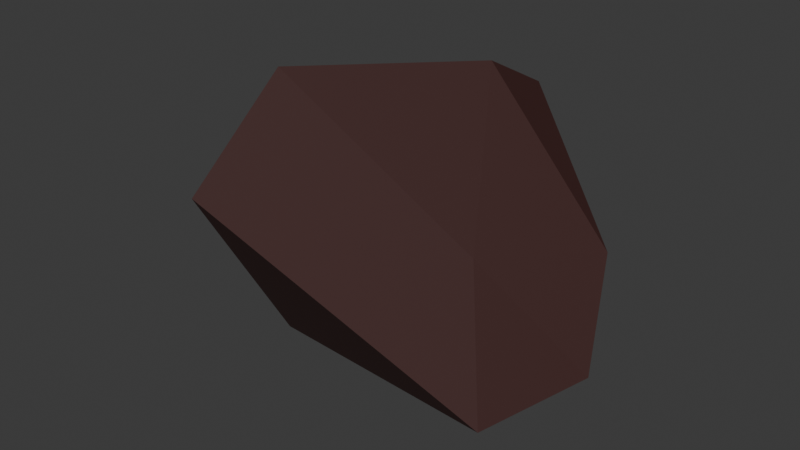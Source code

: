 # Source: Asteroid.blend  (saved by Blender 4.2.66; exported with 4.5.12 LTS)
import bpy
from mathutils import Matrix  # noqa: F401  (used for matrix-valued properties, if any)

bpy.ops.wm.read_factory_settings(use_empty=True)
scene = bpy.context.scene
scene.name = 'Scene'

# ---- collections
col_collection = bpy.data.collections.new('Collection'); scene.collection.children.link(col_collection)

# ---- materials (node trees are filled in below, after node groups)
mat_material_001 = bpy.data.materials.new('Material.001')

# ---- material node trees
mat_material_001.use_nodes = True; mat_material_001.node_tree.nodes.clear()
_N = mat_material_001.node_tree.nodes; _L = mat_material_001.node_tree.links
n0 = _N.new('ShaderNodeBsdfPrincipled'); n0.name = 'Principled BSDF'; n0.location = (10, 300)
n0.inputs[0].default_value = (0.04023, 0.0092, 0.007522, 1.0)
n0.inputs[1].default_value = 0.1024
n0.inputs[2].default_value = 0.7913
n1 = _N.new('ShaderNodeOutputMaterial'); n1.name = 'Material Output'; n1.location = (300, 300)
_L.new(n0.outputs[0], n1.inputs[0])
n1.is_active_output = True

# ---- world
world_world = bpy.data.worlds.new('World'); scene.world = world_world
world_world.use_nodes = True; world_world.node_tree.nodes.clear()
_N = world_world.node_tree.nodes; _L = world_world.node_tree.links
n0 = _N.new('ShaderNodeOutputWorld'); n0.name = 'World Output'; n0.location = (300, 300)
n1 = _N.new('ShaderNodeBackground'); n1.name = 'Background'; n1.location = (10, 300)
n1.inputs[0].default_value = (0.05088, 0.05088, 0.05088, 1.0)
_L.new(n1.outputs[0], n0.inputs[0])
n0.is_active_output = True
world_world.color = (0.05088, 0.05088, 0.05088)
world_world.sun_shadow_jitter_overblur = 0.0

# ---- meshes
me_cube_001 = bpy.data.meshes.new('Cube.001')
me_cube_001.from_pydata([(-0.7306, -2.327, -2.139), (-0.5548, -2.456, 2.25), (0.1505, 0.861, -2.539), (-2.601, 1.017, 0.9002), (3.199, -2.658, -2.101), (1.31, 0.0353, 2.096), (2.176, 0.6696, -1.442), (0.7598, 1.874, 0.5352), (-0.7387, -4.029, 0.7351), (-1.469, 0.8872, -1.113), (2.081, 1.688, -0.5006), (2.288, -1.622, -0.1574), (-0.2901, -0.733, -3.094), (-1.578, -0.7196, 1.575), (3.904, -0.9944, -1.771), (1.552, 0.9545, 1.58), (3.475, 0.03337, -0.329), (-2.901, -1.571, -0.1891)], [], [(17, 13, 3, 9), (9, 3, 7, 10), (16, 15, 5, 11), (11, 5, 1, 8), (12, 14, 4, 0), (15, 13, 1, 5), (4, 11, 8, 0), (14, 16, 11, 4), (2, 9, 10, 6), (12, 17, 9, 2), (0, 8, 17, 12), (6, 10, 16, 14), (7, 3, 13, 15), (2, 6, 14, 12), (10, 7, 15, 16), (8, 1, 13, 17)])
_uv = me_cube_001.uv_layers.new(name='UVMap')
_uv.uv.foreach_set('vector', [0.5, 0.125, 0.625, 0.125, 0.625, 0.25, 0.5, 0.25, 0.5, 0.25, 0.625, 0.25, 0.625, 0.5, 0.5, 0.5, 0.5, 0.625, 0.625, 0.625, 0.625, 0.75, 0.5, 0.75, 0.5, 0.75, 0.625, 0.75, 0.625, 1.0, 0.5, 1.0, 0.125, 0.625, 0.375, 0.625, 0.375, 0.75, 0.125, 0.75, 0.625, 0.625, 0.875, 0.625, 0.875, 0.75, 0.625, 0.75, 0.375, 0.75, 0.5, 0.75, 0.5, 1.0, 0.375, 1.0, 0.375, 0.625, 0.5, 0.625, 0.5, 0.75, 0.375, 0.75, 0.375, 0.25, 0.5, 0.25, 0.5, 0.5, 0.375, 0.5, 0.375, 0.125, 0.5, 0.125, 0.5, 0.25, 0.375, 0.25, 0.375, 0.0, 0.5, 0.0, 0.5, 0.125, 0.375, 0.125, 0.375, 0.5, 0.5, 0.5, 0.5, 0.625, 0.375, 0.625, 0.625, 0.5, 0.875, 0.5, 0.875, 0.625, 0.625, 0.625, 0.125, 0.5, 0.375, 0.5, 0.375, 0.625, 0.125, 0.625, 0.5, 0.5, 0.625, 0.5, 0.625, 0.625, 0.5, 0.625, 0.5, 0.0, 0.625, 0.0, 0.625, 0.125, 0.5, 0.125])
me_cube_001.materials.append(mat_material_001)
me_cube_001.update()

# ---- objects
ob_cube = bpy.data.objects.new('Cube', me_cube_001)

# ---- transforms, parenting, visibility, modifiers, constraints
ob_cube.location = (0.0, 0.0, 0.0)

# ---- collection membership
col_collection.objects.link(ob_cube)

# ---- scene / render settings (as saved in the file)
scene.frame_start = 1; scene.frame_end = 250; scene.frame_set(1)
scene.render.engine = 'BLENDER_EEVEE_NEXT'
bpy.context.view_layer.update()

# ---- added for rendering (the .blend has no active camera and no usable light): camera, sun
cam_auto = bpy.data.cameras.new('AutoCamera')
cam_auto.lens = 50.0
cam_auto.sensor_width = 36.0
cam_auto.clip_end = 1000.0
ob_auto_camera = bpy.data.objects.new('AutoCamera', cam_auto)
scene.collection.objects.link(ob_auto_camera)
ob_auto_camera.location = (10.1918, -12.7062, 7.33035)
ob_auto_camera.rotation_euler = (1.09748, -7.21219e-08, 0.694738)
scene.camera = ob_auto_camera
light_auto_sun = bpy.data.lights.new('AutoSun', 'SUN')
light_auto_sun.energy = 3.0
light_auto_sun.angle = 0.0523599
ob_auto_sun = bpy.data.objects.new('AutoSun', light_auto_sun)
scene.collection.objects.link(ob_auto_sun)
ob_auto_sun.rotation_euler = (0.872665, 0.174533, 0.523599)
bpy.context.view_layer.update()
